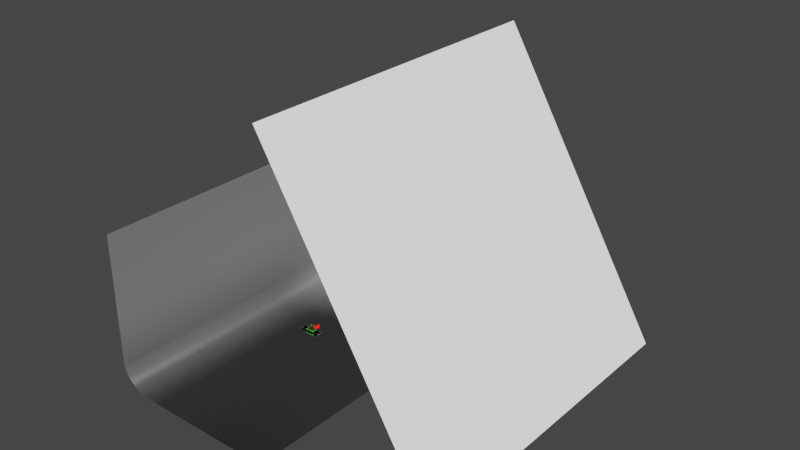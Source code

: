 # Source: PlsBlenderSan.blend  (saved by Blender 2.80.60; exported with 4.5.12 LTS)
import bpy
from mathutils import Matrix  # noqa: F401  (used for matrix-valued properties, if any)

bpy.ops.wm.read_factory_settings(use_empty=True)
scene = bpy.context.scene
scene.name = 'Scene'

# ---- collections
col_falling_platforms = bpy.data.collections.new('Falling_Platforms'); scene.collection.children.link(col_falling_platforms)
col_platforms = bpy.data.collections.new('Platforms'); scene.collection.children.link(col_platforms)
col_fallingblocks = bpy.data.collections.new('FallingBlocks'); scene.collection.children.link(col_fallingblocks)

# ---- materials (node trees are filled in below, after node groups)
mat_backdrop = bpy.data.materials.new('Backdrop')
mat_backdrop.use_transparent_shadow = False
mat_backdrop.roughness = 0.25
mat_light = bpy.data.materials.new('light')
mat_light.use_transparent_shadow = False
mat_light.roughness = 0.25
mat_fill = bpy.data.materials.new('Fill')
mat_fill.use_transparent_shadow = False
mat_fill.roughness = 0.25
mat_material_002 = bpy.data.materials.new('Material.002')
mat_material_002.use_transparent_shadow = False
mat_material_002.roughness = 0.25
mat_material_007 = bpy.data.materials.new('Material.007')
mat_material_007.use_transparent_shadow = False
mat_material_007.roughness = 0.25
mat_material_008 = bpy.data.materials.new('Material.008')
mat_material_008.use_transparent_shadow = False
mat_material_008.roughness = 0.25
mat_material_009 = bpy.data.materials.new('Material.009')
mat_material_009.use_transparent_shadow = False
mat_material_009.roughness = 0.25
mat_frame = bpy.data.materials.new('Frame')
mat_frame.alpha_threshold = 0.0
mat_frame.use_transparent_shadow = False
mat_frame.roughness = 0.5
mat_frame.line_color = (0.0, 0.0, 0.0, 1.0)

# ---- material node trees
mat_backdrop.use_nodes = True; mat_backdrop.node_tree.nodes.clear()
_N = mat_backdrop.node_tree.nodes; _L = mat_backdrop.node_tree.links
n0 = _N.new('ShaderNodeOutputMaterial'); n0.name = 'Material Output'; n0.location = (300, 300)
n1 = _N.new('ShaderNodeBsdfPrincipled'); n1.name = 'Principled BSDF'; n1.location = (10, 300)
n1.distribution = 'GGX'
n1.subsurface_method = 'BURLEY'
n1.inputs[0].default_value = (0.06045, 0.06045, 0.06045, 1.0)
n1.inputs[2].default_value = 0.3824
n1.inputs[3].default_value = 1.45
n1.inputs[13].default_value = 0.2451
_L.new(n1.outputs[0], n0.inputs[0])
n0.is_active_output = True
mat_light.use_nodes = True; mat_light.node_tree.nodes.clear()
_N = mat_light.node_tree.nodes; _L = mat_light.node_tree.links
n0 = _N.new('ShaderNodeOutputMaterial'); n0.name = 'Material Output'; n0.location = (300, 300)
n1 = _N.new('ShaderNodeEmission'); n1.name = 'Emission'; n1.location = (10, 300)
_L.new(n1.outputs[0], n0.inputs[0])
n0.is_active_output = True
mat_fill.use_nodes = True; mat_fill.node_tree.nodes.clear()
_N = mat_fill.node_tree.nodes; _L = mat_fill.node_tree.links
n0 = _N.new('ShaderNodeOutputMaterial'); n0.name = 'Material Output'; n0.location = (300, 300)
n1 = _N.new('ShaderNodeBsdfPrincipled'); n1.name = 'Principled BSDF'; n1.location = (10, 300)
n1.distribution = 'GGX'
n1.subsurface_method = 'BURLEY'
n1.inputs[0].default_value = (0.1191, 0.1099, 0.09102, 1.0)
n1.inputs[1].default_value = 1.0
n1.inputs[2].default_value = 0.1569
n1.inputs[3].default_value = 1.45
n1.inputs[13].default_value = 1.0
_L.new(n1.outputs[0], n0.inputs[0])
n0.is_active_output = True
mat_material_002.use_nodes = True; mat_material_002.node_tree.nodes.clear()
_N = mat_material_002.node_tree.nodes; _L = mat_material_002.node_tree.links
n0 = _N.new('ShaderNodeOutputMaterial'); n0.name = 'Material Output'; n0.location = (300, 300)
n1 = _N.new('ShaderNodeEmission'); n1.name = 'Emission'; n1.location = (-88, 291)
n1.inputs[0].default_value = (1.0, 0.01574, 0.01107, 1.0)
n1.inputs[1].default_value = 1.4
_L.new(n1.outputs[0], n0.inputs[0])
n0.is_active_output = True
mat_material_007.use_nodes = True; mat_material_007.node_tree.nodes.clear()
_N = mat_material_007.node_tree.nodes; _L = mat_material_007.node_tree.links
n0 = _N.new('ShaderNodeOutputMaterial'); n0.name = 'Material Output'; n0.location = (300, 300)
n1 = _N.new('ShaderNodeEmission'); n1.name = 'Emission'; n1.location = (10, 300)
n1.inputs[0].default_value = (0.08902, 1.0, 0.00504, 1.0)
_L.new(n1.outputs[0], n0.inputs[0])
n0.is_active_output = True
mat_material_008.use_nodes = True; mat_material_008.node_tree.nodes.clear()
_N = mat_material_008.node_tree.nodes; _L = mat_material_008.node_tree.links
n0 = _N.new('ShaderNodeOutputMaterial'); n0.name = 'Material Output'; n0.location = (300, 300)
n1 = _N.new('ShaderNodeBsdfPrincipled'); n1.name = 'Principled BSDF'; n1.location = (10, 300)
n1.distribution = 'GGX'
n1.subsurface_method = 'BURLEY'
n1.inputs[0].default_value = (0.0, 0.0, 0.0, 1.0)
n1.inputs[2].default_value = 0.1275
n1.inputs[3].default_value = 1.45
n1.inputs[13].default_value = 1.0
_L.new(n1.outputs[0], n0.inputs[0])
n0.is_active_output = True
mat_material_009.use_nodes = True; mat_material_009.node_tree.nodes.clear()
_N = mat_material_009.node_tree.nodes; _L = mat_material_009.node_tree.links
n0 = _N.new('ShaderNodeOutputMaterial'); n0.name = 'Material Output'; n0.location = (300, 300)
n1 = _N.new('ShaderNodeBsdfPrincipled'); n1.name = 'Principled BSDF'; n1.location = (10, 300)
n1.distribution = 'GGX'
n1.subsurface_method = 'BURLEY'
n1.inputs[0].default_value = (0.1144, 0.624, 0.005605, 1.0)
n1.inputs[3].default_value = 1.45
_L.new(n1.outputs[0], n0.inputs[0])
n0.is_active_output = True
mat_frame.use_nodes = True; mat_frame.node_tree.nodes.clear()
_N = mat_frame.node_tree.nodes; _L = mat_frame.node_tree.links
n0 = _N.new('ShaderNodeOutputMaterial'); n0.name = 'Material Output'; n0.location = (300, 300)
n1 = _N.new('ShaderNodeBsdfPrincipled'); n1.name = 'Principled BSDF'; n1.location = (10, 300)
n1.distribution = 'GGX'
n1.subsurface_method = 'BURLEY'
n1.inputs[3].default_value = 1.45
_L.new(n1.outputs[0], n0.inputs[0])
n0.is_active_output = True

# ---- world
world_world = bpy.data.worlds.new('World'); scene.world = world_world
world_world.use_nodes = True; world_world.node_tree.nodes.clear()
_N = world_world.node_tree.nodes; _L = world_world.node_tree.links
n0 = _N.new('ShaderNodeOutputWorld'); n0.name = 'World Output'; n0.location = (300, 300)
n1 = _N.new('ShaderNodeBackground'); n1.name = 'Background'; n1.location = (10, 300)
n1.inputs[0].default_value = (0.05088, 0.05088, 0.05088, 1.0)
_L.new(n1.outputs[0], n0.inputs[0])
n0.is_active_output = True
world_world.color = (0.05088, 0.05088, 0.05088)
world_world.use_sun_shadow = False
world_world.sun_shadow_jitter_overblur = 0.0

# ---- lights
light_sun = bpy.data.lights.new('Sun', 'SUN')
light_sun.transmission_factor = 0.0
light_sun.angle = 0.2487
light_sun.shadow_buffer_clip_start = 0.5
light_sun.shadow_soft_size = 0.125

# ---- meshes
me_plane = bpy.data.meshes.new('Plane')
me_plane.from_pydata([(1.0, -1.0, 0.0), (1.0, 1.0, 0.0), (-1.0, -1.0, 5.389), (-1.0, 1.0, 5.389), (-0.852, -1.0, 0.1597), (-0.852, 1.0, 0.1597), (-0.9311, -1.0, 0.3508), (-0.9311, 1.0, 0.3508), (-0.979, -1.0, 0.5913), (-1.0, -1.0, 0.8048), (-1.0, 1.0, 0.8048), (-0.979, 1.0, 0.5913), (-0.6196, -1.0, 0.0), (-0.7437, -1.0, 0.0514), (-0.7437, 1.0, 0.0514), (-0.6196, 1.0, 0.0)], [], [(12, 0, 1, 15), (7, 6, 4, 5), (11, 8, 6, 7), (10, 9, 8, 11), (9, 10, 3, 2), (12, 15, 14, 13), (5, 4, 13, 14)])
me_plane.polygons.foreach_set('use_smooth', [True] * 7)
_uv = me_plane.uv_layers.new(name='UVMap')
_uv.uv.foreach_set('vector', [0.1902, 0.0, 1.0, 0.0, 1.0, 1.0, 0.1902, 1.0, 0.03443, 1.0, 0.03443, 0.0, 0.07402, 0.0, 0.07402, 1.0, 0.01051, 1.0, 0.01051, 0.0, 0.03443, 0.0, 0.03443, 1.0, 0.0, 1.0, 0.0, 0.0, 0.01051, 0.0, 0.01051, 1.0, 0.0, 0.0, 0.0, 1.0, 0.0, 1.0, 0.0, 0.0, 0.1902, 0.0, 0.1902, 1.0, 0.1282, 1.0, 0.1282, 0.0, 0.07402, 1.0, 0.07402, 0.0, 0.1282, 0.0, 0.1282, 1.0])
me_plane.materials.append(mat_backdrop)
me_plane.use_remesh_preserve_volume = False
me_plane.use_remesh_preserve_attributes = False
me_plane.use_mirror_vertex_groups = False
me_plane.update()
me_plane_001 = bpy.data.meshes.new('Plane.001')
me_plane_001.from_pydata([(-1.0, -1.0, 0.0), (1.0, -1.0, 0.0), (-1.0, 1.0, 0.0), (1.0, 1.0, 0.0)], [], [(0, 1, 3, 2)])
_uv = me_plane_001.uv_layers.new(name='UVMap')
_uv.uv.foreach_set('vector', [0.0, 0.0, 1.0, 0.0, 1.0, 1.0, 0.0, 1.0])
me_plane_001.materials.append(mat_light)
me_plane_001.use_remesh_preserve_volume = False
me_plane_001.use_remesh_preserve_attributes = False
me_plane_001.use_mirror_vertex_groups = False
me_plane_001.update()
me_cube_006 = bpy.data.meshes.new('Cube.006')
me_cube_006.from_pydata([(-0.9203, 0.9203, 0.03282), (0.9203, 0.9203, 0.03282), (0.4157, -0.9203, 0.03282), (-0.4157, -0.9203, 0.03282), (-0.9782, 0.9782, -0.04102), (-1.0, 1.0, -0.0192), (-1.0, 1.0, 0.011), (-0.9782, 0.9782, 0.03282), (0.9782, 0.9782, -0.04102), (1.0, 1.0, -0.0192), (0.9782, 0.9782, 0.03282), (1.0, 1.0, 0.011), (-0.4419, -0.9782, -0.04102), (-0.4517, -1.0, -0.0192), (-0.4419, -0.9782, 0.03282), (-0.4517, -1.0, 0.011), (0.4419, -0.9782, -0.04102), (0.4517, -1.0, -0.0192), (0.4419, -0.9782, 0.03282), (0.4517, -1.0, 0.011), (-0.9782, 0.9782, -0.04102), (-1.0, 1.0, -0.0192), (-1.0, 1.0, 0.011), (-0.9782, 0.9782, 0.03282), (0.9782, 0.9782, -0.04102), (1.0, 1.0, -0.0192), (0.9782, 0.9782, 0.03282), (1.0, 1.0, 0.011), (-0.4419, -0.9782, -0.04102), (-0.4517, -1.0, -0.0192), (-0.4419, -0.9782, 0.03282), (-0.4517, -1.0, 0.011), (0.4419, -0.9782, -0.04102), (0.4517, -1.0, -0.0192), (0.4419, -0.9782, 0.03282), (0.4517, -1.0, 0.011)], [], [(13, 15, 6, 5), (18, 10, 1, 2), (14, 18, 2, 3), (10, 7, 0, 1), (5, 6, 11, 9), (7, 14, 3, 0), (9, 11, 19, 17), (17, 19, 15, 13), (8, 4, 5, 9), (7, 10, 11, 6), (16, 8, 9, 17), (10, 18, 19, 11), (12, 16, 17, 13), (18, 14, 15, 19), (4, 12, 13, 5), (14, 7, 6, 15), (29, 31, 22, 21), (21, 22, 27, 25), (25, 27, 35, 33), (33, 35, 31, 29), (24, 20, 21, 25), (23, 26, 27, 22), (32, 24, 25, 33), (26, 34, 35, 27), (28, 32, 33, 29), (34, 30, 31, 35), (20, 28, 29, 21), (30, 23, 22, 31), (0, 3, 2, 1)])
_uv = me_cube_006.uv_layers.new(name='UVMap')
_uv.uv.foreach_set('vector', [0.4489, 0.75, 0.5511, 0.75, 0.5511, 1.0, 0.4489, 1.0, 0.625, 0.5, 0.625, 0.25, 0.625, 0.25, 0.625, 0.5, 0.625, 0.75, 0.625, 0.5, 0.625, 0.5, 0.625, 0.75, 0.625, 0.25, 0.625, 0.0, 0.625, 0.0, 0.625, 0.25, 0.4489, 0.0, 0.5511, 0.0, 0.5511, 0.25, 0.4489, 0.25, 0.625, 1.0, 0.625, 0.75, 0.625, 0.75, 0.625, 1.0, 0.4489, 0.25, 0.5511, 0.25, 0.5511, 0.5, 0.4489, 0.5, 0.4489, 0.5, 0.5511, 0.5, 0.5511, 0.75, 0.4489, 0.75, 0.1277, 0.5027, 0.1277, 0.7473, 0.125, 0.75, 0.125, 0.5, 0.625, 0.0, 0.625, 0.25, 0.5511, 0.25, 0.5511, 0.0, 0.3723, 0.5027, 0.1277, 0.5027, 0.125, 0.5, 0.375, 0.5, 0.625, 0.25, 0.625, 0.5, 0.5511, 0.5, 0.5511, 0.25, 0.3723, 0.7473, 0.3723, 0.5027, 0.4489, 0.5, 0.4489, 0.75, 0.625, 0.5, 0.625, 0.75, 0.5511, 0.75, 0.5511, 0.5, 0.1277, 0.7473, 0.3723, 0.7473, 0.375, 0.75, 0.125, 0.75, 0.625, 0.75, 0.625, 1.0, 0.5511, 1.0, 0.5511, 0.75, 0.4489, 0.75, 0.5511, 0.75, 0.5511, 1.0, 0.4489, 1.0, 0.4489, 0.0, 0.5511, 0.0, 0.5511, 0.25, 0.4489, 0.25, 0.4489, 0.25, 0.5511, 0.25, 0.5511, 0.5, 0.4489, 0.5, 0.4489, 0.5, 0.5511, 0.5, 0.5511, 0.75, 0.4489, 0.75, 0.1277, 0.5027, 0.1277, 0.7473, 0.125, 0.75, 0.125, 0.5, 0.625, 0.0, 0.625, 0.25, 0.5511, 0.25, 0.5511, 0.0, 0.3723, 0.5027, 0.1277, 0.5027, 0.125, 0.5, 0.375, 0.5, 0.625, 0.25, 0.625, 0.5, 0.5511, 0.5, 0.5511, 0.25, 0.3723, 0.7473, 0.3723, 0.5027, 0.4489, 0.5, 0.4489, 0.75, 0.625, 0.5, 0.625, 0.75, 0.5511, 0.75, 0.5511, 0.5, 0.1277, 0.7473, 0.3723, 0.7473, 0.375, 0.75, 0.125, 0.75, 0.625, 0.75, 0.625, 1.0, 0.5511, 1.0, 0.5511, 0.75, 0.625, 1.0, 0.625, 0.75, 0.625, 0.5, 0.625, 0.25])
me_cube_006.materials.append(mat_fill)
me_cube_006.materials.append(mat_material_002)
me_cube_006.use_remesh_preserve_volume = False
me_cube_006.use_remesh_preserve_attributes = False
me_cube_006.use_mirror_vertex_groups = False
me_cube_006.update()
me_cube_007 = bpy.data.meshes.new('Cube.007')
me_cube_007.from_pydata([(-0.9203, 0.9203, -2.0), (0.9203, 0.9203, -2.0), (0.4157, -0.9203, -2.0), (-0.4157, -0.9203, -2.0), (-0.9203, 0.9203, -1.192e-07), (0.9203, 0.9203, -1.192e-07), (0.4157, -0.9203, -1.192e-07), (-0.4157, -0.9203, -1.192e-07)], [], [(0, 3, 7, 4), (2, 1, 5, 6), (3, 2, 6, 7), (1, 0, 4, 5)])
me_cube_007.polygons.foreach_set('material_index', [1, 1, 1, 1])
_uv = me_cube_007.uv_layers.new(name='UVMap')
_uv.uv.foreach_set('vector', [0.625, 1.0, 0.625, 0.75, 0.625, 0.75, 0.625, 1.0, 0.625, 0.5, 0.625, 0.25, 0.625, 0.25, 0.625, 0.5, 0.625, 0.75, 0.625, 0.5, 0.625, 0.5, 0.625, 0.75, 0.625, 0.25, 0.625, 0.0, 0.625, 0.0, 0.625, 0.25])
me_cube_007.materials.append(mat_fill)
me_cube_007.materials.append(mat_material_002)
me_cube_007.use_remesh_preserve_volume = False
me_cube_007.use_remesh_preserve_attributes = False
me_cube_007.use_mirror_vertex_groups = False
me_cube_007.update()
me_cube_013 = bpy.data.meshes.new('Cube.013')
me_cube_013.from_pydata([(-1.848, 0.4541, -1.0), (-2.003, 0.4541, -0.9227), (-1.848, 0.4928, -0.9227), (-2.003, 0.4541, 0.9227), (-1.848, 0.4541, 1.0), (-1.848, 0.4928, 0.9227), (1.844, 0.4541, -1.0), (1.844, 0.4928, -0.9227), (1.999, 0.4541, -0.9227), (1.844, 0.4541, 1.0), (1.999, 0.4541, 0.9227), (1.844, 0.4928, 0.9227), (-1.848, -0.4686, -1.0), (-2.003, -0.4686, -0.9227), (-1.848, -0.4686, 1.0), (-2.003, -0.4686, 0.9227), (1.844, -0.4686, -1.0), (1.999, -0.4686, -0.9227), (1.844, -0.4686, 1.0), (1.999, -0.4686, 0.9227), (1.748, -0.4149, 0.8013), (1.748, -0.4149, -0.8013), (-1.752, -0.4149, -0.8013), (-1.752, -0.4149, 0.8013), (-1.752, -0.4793, -0.8013), (-1.844, -0.4921, -0.8517), (-1.844, -0.4921, 0.8517), (-1.752, -0.4793, 0.8013), (1.748, -0.4793, -0.8013), (1.84, -0.4921, -0.8517), (1.84, -0.4921, 0.8517), (1.748, -0.4793, 0.8013), (0.0052, 0.4541, -1.0), (0.0052, 0.4928, -0.9227), (0.0052, 0.4541, 1.0), (0.0052, 0.4928, 0.9227), (0.0052, -0.4686, -1.0), (0.0052, -0.4686, 1.0), (0.0052, -0.4149, -0.8013), (0.0052, -0.4149, 0.8013), (0.0052, -0.4793, -0.8013), (0.0052, -0.4921, -0.8517), (0.0052, -0.4793, 0.8013), (0.0052, -0.4921, 0.8517)], [], [(13, 15, 3, 1), (18, 30, 19), (37, 34, 4, 14), (33, 35, 11, 7), (8, 10, 19, 17), (0, 1, 2), (3, 4, 5), (6, 7, 8), (9, 10, 11), (40, 28, 21, 38), (16, 17, 29), (30, 29, 17, 19), (32, 0, 2, 33), (1, 3, 5, 2), (34, 9, 11, 35), (10, 8, 7, 11), (16, 6, 8, 17), (9, 18, 19, 10), (28, 31, 20, 21), (12, 25, 13), (42, 27, 23, 39), (27, 24, 22, 23), (0, 12, 13, 1), (14, 4, 3, 15), (32, 36, 12, 0), (38, 39, 23, 22), (37, 14, 26, 43), (14, 15, 26), (15, 13, 25, 26), (31, 28, 29, 30), (40, 24, 25, 41), (42, 31, 30, 43), (24, 27, 26, 25), (36, 16, 29, 41), (12, 36, 41, 25), (27, 42, 43, 26), (28, 40, 41, 29), (18, 37, 43, 30), (21, 20, 39, 38), (6, 16, 36, 32), (31, 42, 39, 20), (4, 34, 35, 5), (6, 32, 33, 7), (24, 40, 38, 22), (2, 5, 35, 33), (18, 9, 34, 37)])
me_cube_013.polygons.foreach_set('material_index', [0, 1, 0, 0, 0, 1, 1, 1, 1, 0, 1, 1, 1, 1, 1, 1, 1, 1, 0, 1, 0, 0, 1, 1, 0, 2, 1, 1, 1, 0, 0, 0, 0, 1, 1, 0, 0, 1, 2, 0, 0, 1, 1, 0, 0, 0])
_uv = me_cube_013.uv_layers.new(name='UVMap')
_uv.uv.foreach_set('vector', [0.3847, 0.7597, 0.6153, 0.7597, 0.6153, 0.9903, 0.3847, 0.9903, 0.6347, 0.5097, 0.6288, 0.5063, 0.6347, 0.5, 0.6347, 0.6634, 0.8653, 0.6634, 0.8653, 0.7403, 0.6347, 0.7403, 0.3847, 0.1634, 0.6153, 0.1634, 0.6153, 0.2403, 0.3847, 0.2403, 0.3847, 0.2597, 0.6153, 0.2597, 0.6153, 0.4903, 0.3847, 0.4903, 0.1347, 0.7403, 0.1347, 0.75, 0.125, 0.7403, 0.6153, 0.9903, 0.625, 0.9903, 0.6153, 1.0, 0.1347, 0.5097, 0.125, 0.5097, 0.1347, 0.5, 0.8653, 0.5097, 0.8653, 0.5, 0.875, 0.5097, 0.3847, 0.5866, 0.3847, 0.5097, 0.3847, 0.5097, 0.3847, 0.5866, 0.3653, 0.5097, 0.3653, 0.5, 0.3712, 0.5063, 0.616, 0.5024, 0.384, 0.5024, 0.3847, 0.4903, 0.6153, 0.4903, 0.1347, 0.6634, 0.1347, 0.7403, 0.125, 0.7403, 0.125, 0.6634, 0.3847, 0.9903, 0.6153, 0.9903, 0.6153, 1.0, 0.3847, 1.0, 0.8653, 0.5866, 0.8653, 0.5097, 0.875, 0.5097, 0.875, 0.5866, 0.6153, 0.2597, 0.3847, 0.2597, 0.3847, 0.2403, 0.6153, 0.2403, 0.3653, 0.5097, 0.1347, 0.5097, 0.1347, 0.5, 0.3653, 0.5, 0.8653, 0.5097, 0.6347, 0.5097, 0.6347, 0.5, 0.8653, 0.5, 0.3847, 0.5097, 0.6153, 0.5097, 0.6153, 0.5097, 0.3847, 0.5097, 0.3653, 0.7403, 0.3712, 0.7437, 0.3653, 0.75, 0.6153, 0.6634, 0.6153, 0.7403, 0.6153, 0.7403, 0.6153, 0.6634, 0.6153, 0.7403, 0.3847, 0.7403, 0.3847, 0.7403, 0.6153, 0.7403, 0.1347, 0.7403, 0.3653, 0.7403, 0.3653, 0.75, 0.1347, 0.75, 0.6347, 0.7403, 0.8653, 0.7403, 0.8653, 0.75, 0.6347, 0.75, 0.1347, 0.6634, 0.3653, 0.6634, 0.3653, 0.7403, 0.1347, 0.7403, 0.3847, 0.6634, 0.6153, 0.6634, 0.6153, 0.7403, 0.3847, 0.7403, 0.6347, 0.6634, 0.6347, 0.7403, 0.6206, 0.7445, 0.6206, 0.6648, 0.6347, 0.7403, 0.6347, 0.75, 0.6288, 0.7437, 0.6153, 0.7597, 0.3847, 0.7597, 0.384, 0.7476, 0.616, 0.7476, 0.6153, 0.5097, 0.3847, 0.5097, 0.384, 0.5024, 0.616, 0.5024, 0.3847, 0.6634, 0.3847, 0.7403, 0.3794, 0.7445, 0.3794, 0.6648, 0.6153, 0.5866, 0.6153, 0.5097, 0.6206, 0.5055, 0.6206, 0.5852, 0.3847, 0.7403, 0.6153, 0.7403, 0.616, 0.7476, 0.384, 0.7476, 0.3653, 0.5866, 0.3653, 0.5097, 0.3794, 0.5055, 0.3794, 0.5852, 0.3653, 0.7403, 0.3653, 0.6634, 0.3794, 0.6648, 0.3794, 0.7445, 0.6153, 0.7403, 0.6153, 0.6634, 0.6206, 0.6648, 0.6206, 0.7445, 0.3847, 0.5097, 0.3847, 0.5866, 0.3794, 0.5852, 0.3794, 0.5055, 0.6347, 0.5097, 0.6347, 0.5866, 0.6206, 0.5852, 0.6206, 0.5055, 0.3847, 0.5097, 0.6153, 0.5097, 0.6153, 0.5866, 0.3847, 0.5866, 0.1347, 0.5097, 0.3653, 0.5097, 0.3653, 0.5866, 0.1347, 0.5866, 0.6153, 0.5097, 0.6153, 0.5866, 0.6153, 0.5866, 0.6153, 0.5097, 0.8653, 0.7403, 0.8653, 0.6634, 0.875, 0.6634, 0.875, 0.7403, 0.1347, 0.5097, 0.1347, 0.5866, 0.125, 0.5866, 0.125, 0.5097, 0.3847, 0.7403, 0.3847, 0.6634, 0.3847, 0.6634, 0.3847, 0.7403, 0.3847, 0.009666, 0.6153, 0.009666, 0.6153, 0.08656, 0.3847, 0.08656, 0.6347, 0.5097, 0.8653, 0.5097, 0.8653, 0.5866, 0.6347, 0.5866])
me_cube_013.materials.append(mat_fill)
me_cube_013.materials.append(mat_material_007)
me_cube_013.materials.append(mat_material_008)
me_cube_013.use_remesh_preserve_volume = False
me_cube_013.use_remesh_preserve_attributes = False
me_cube_013.use_mirror_vertex_groups = False
me_cube_013.update()
me_icosphere = bpy.data.meshes.new('Icosphere')
me_icosphere.from_pydata([(0.0, 0.0, -1.0), (0.7236, -0.5257, -0.4472), (-0.2764, -0.8506, -0.4472), (-0.8944, 0.0, -0.4472), (-0.2764, 0.8506, -0.4472), (0.7236, 0.5257, -0.4472), (0.2764, -0.8506, 0.4472), (-0.7236, -0.5257, 0.4472), (-0.7236, 0.5257, 0.4472), (0.2764, 0.8506, 0.4472), (0.8944, 0.0, 0.4472), (0.0, 0.0, 1.0), (-0.1625, -0.5, -0.8507), (0.4253, -0.309, -0.8507), (0.2629, -0.809, -0.5257), (0.8506, 0.0, -0.5257), (0.4253, 0.309, -0.8507), (-0.5257, 0.0, -0.8507), (-0.6882, -0.5, -0.5257), (-0.1625, 0.5, -0.8507), (-0.6882, 0.5, -0.5257), (0.2629, 0.809, -0.5257), (0.9511, -0.309, 0.0), (0.9511, 0.309, 0.0), (0.0, -1.0, 0.0), (0.5878, -0.809, 0.0), (-0.9511, -0.309, 0.0), (-0.5878, -0.809, 0.0), (-0.5878, 0.809, 0.0), (-0.9511, 0.309, 0.0), (0.5878, 0.809, 0.0), (0.0, 1.0, 0.0), (0.6882, -0.5, 0.5257), (-0.2629, -0.809, 0.5257), (-0.8506, 0.0, 0.5257), (-0.2629, 0.809, 0.5257), (0.6882, 0.5, 0.5257), (0.1625, -0.5, 0.8507), (0.5257, 0.0, 0.8507), (-0.4253, -0.309, 0.8507), (-0.4253, 0.309, 0.8507), (0.1625, 0.5, 0.8507)], [], [(0, 13, 12), (1, 13, 15), (0, 12, 17), (0, 17, 19), (0, 19, 16), (1, 15, 22), (2, 14, 24), (3, 18, 26), (4, 20, 28), (5, 21, 30), (1, 22, 25), (2, 24, 27), (3, 26, 29), (4, 28, 31), (5, 30, 23), (6, 32, 37), (7, 33, 39), (8, 34, 40), (9, 35, 41), (10, 36, 38), (38, 41, 11), (38, 36, 41), (36, 9, 41), (41, 40, 11), (41, 35, 40), (35, 8, 40), (40, 39, 11), (40, 34, 39), (34, 7, 39), (39, 37, 11), (39, 33, 37), (33, 6, 37), (37, 38, 11), (37, 32, 38), (32, 10, 38), (23, 36, 10), (23, 30, 36), (30, 9, 36), (31, 35, 9), (31, 28, 35), (28, 8, 35), (29, 34, 8), (29, 26, 34), (26, 7, 34), (27, 33, 7), (27, 24, 33), (24, 6, 33), (25, 32, 6), (25, 22, 32), (22, 10, 32), (30, 31, 9), (30, 21, 31), (21, 4, 31), (28, 29, 8), (28, 20, 29), (20, 3, 29), (26, 27, 7), (26, 18, 27), (18, 2, 27), (24, 25, 6), (24, 14, 25), (14, 1, 25), (22, 23, 10), (22, 15, 23), (15, 5, 23), (16, 21, 5), (16, 19, 21), (19, 4, 21), (19, 20, 4), (19, 17, 20), (17, 3, 20), (17, 18, 3), (17, 12, 18), (12, 2, 18), (15, 16, 5), (15, 13, 16), (13, 0, 16), (12, 14, 2), (12, 13, 14), (13, 1, 14)])
_uv = me_icosphere.uv_layers.new(name='UVMap')
_uv.uv.foreach_set('vector', [0.8182, 0.0, 0.7727, 0.07873, 0.8636, 0.07873, 0.7273, 0.1575, 0.6818, 0.07873, 0.6364, 0.1575, 0.09091, 0.0, 0.04545, 0.07873, 0.1364, 0.07873, 0.2727, 0.0, 0.2273, 0.07873, 0.3182, 0.07873, 0.4545, 0.0, 0.4091, 0.07873, 0.5, 0.07873, 0.7273, 0.1575, 0.6364, 0.1575, 0.6818, 0.2362, 0.9091, 0.1575, 0.8182, 0.1575, 0.8636, 0.2362, 0.1818, 0.1575, 0.09091, 0.1575, 0.1364, 0.2362, 0.3636, 0.1575, 0.2727, 0.1575, 0.3182, 0.2362, 0.5455, 0.1575, 0.4545, 0.1575, 0.5, 0.2362, 0.7273, 0.1575, 0.6818, 0.2362, 0.7727, 0.2362, 0.9091, 0.1575, 0.8636, 0.2362, 0.9545, 0.2362, 0.1818, 0.1575, 0.1364, 0.2362, 0.2273, 0.2362, 0.3636, 0.1575, 0.3182, 0.2362, 0.4091, 0.2362, 0.5455, 0.1575, 0.5, 0.2362, 0.5909, 0.2362, 0.8182, 0.3149, 0.7273, 0.3149, 0.7727, 0.3937, 1.0, 0.3149, 0.9091, 0.3149, 0.9545, 0.3937, 0.2727, 0.3149, 0.1818, 0.3149, 0.2273, 0.3937, 0.4545, 0.3149, 0.3636, 0.3149, 0.4091, 0.3937, 0.6364, 0.3149, 0.5455, 0.3149, 0.5909, 0.3937, 0.5909, 0.3937, 0.5, 0.3937, 0.5455, 0.4724, 0.5909, 0.3937, 0.5455, 0.3149, 0.5, 0.3937, 0.5455, 0.3149, 0.4545, 0.3149, 0.5, 0.3937, 0.4091, 0.3937, 0.3182, 0.3937, 0.3636, 0.4724, 0.4091, 0.3937, 0.3636, 0.3149, 0.3182, 0.3937, 0.3636, 0.3149, 0.2727, 0.3149, 0.3182, 0.3937, 0.2273, 0.3937, 0.1364, 0.3937, 0.1818, 0.4724, 0.2273, 0.3937, 0.1818, 0.3149, 0.1364, 0.3937, 0.1818, 0.3149, 0.09091, 0.3149, 0.1364, 0.3937, 0.9545, 0.3937, 0.8636, 0.3937, 0.9091, 0.4724, 0.9545, 0.3937, 0.9091, 0.3149, 0.8636, 0.3937, 0.9091, 0.3149, 0.8182, 0.3149, 0.8636, 0.3937, 0.7727, 0.3937, 0.6818, 0.3937, 0.7273, 0.4724, 0.7727, 0.3937, 0.7273, 0.3149, 0.6818, 0.3937, 0.7273, 0.3149, 0.6364, 0.3149, 0.6818, 0.3937, 0.5909, 0.2362, 0.5455, 0.3149, 0.6364, 0.3149, 0.5909, 0.2362, 0.5, 0.2362, 0.5455, 0.3149, 0.5, 0.2362, 0.4545, 0.3149, 0.5455, 0.3149, 0.4091, 0.2362, 0.3636, 0.3149, 0.4545, 0.3149, 0.4091, 0.2362, 0.3182, 0.2362, 0.3636, 0.3149, 0.3182, 0.2362, 0.2727, 0.3149, 0.3636, 0.3149, 0.2273, 0.2362, 0.1818, 0.3149, 0.2727, 0.3149, 0.2273, 0.2362, 0.1364, 0.2362, 0.1818, 0.3149, 0.1364, 0.2362, 0.09091, 0.3149, 0.1818, 0.3149, 0.9545, 0.2362, 0.9091, 0.3149, 1.0, 0.3149, 0.9545, 0.2362, 0.8636, 0.2362, 0.9091, 0.3149, 0.8636, 0.2362, 0.8182, 0.3149, 0.9091, 0.3149, 0.7727, 0.2362, 0.7273, 0.3149, 0.8182, 0.3149, 0.7727, 0.2362, 0.6818, 0.2362, 0.7273, 0.3149, 0.6818, 0.2362, 0.6364, 0.3149, 0.7273, 0.3149, 0.5, 0.2362, 0.4091, 0.2362, 0.4545, 0.3149, 0.5, 0.2362, 0.4545, 0.1575, 0.4091, 0.2362, 0.4545, 0.1575, 0.3636, 0.1575, 0.4091, 0.2362, 0.3182, 0.2362, 0.2273, 0.2362, 0.2727, 0.3149, 0.3182, 0.2362, 0.2727, 0.1575, 0.2273, 0.2362, 0.2727, 0.1575, 0.1818, 0.1575, 0.2273, 0.2362, 0.1364, 0.2362, 0.04545, 0.2362, 0.09091, 0.3149, 0.1364, 0.2362, 0.09091, 0.1575, 0.04545, 0.2362, 0.09091, 0.1575, 0.0, 0.1575, 0.04545, 0.2362, 0.8636, 0.2362, 0.7727, 0.2362, 0.8182, 0.3149, 0.8636, 0.2362, 0.8182, 0.1575, 0.7727, 0.2362, 0.8182, 0.1575, 0.7273, 0.1575, 0.7727, 0.2362, 0.6818, 0.2362, 0.5909, 0.2362, 0.6364, 0.3149, 0.6818, 0.2362, 0.6364, 0.1575, 0.5909, 0.2362, 0.6364, 0.1575, 0.5455, 0.1575, 0.5909, 0.2362, 0.5, 0.07873, 0.4545, 0.1575, 0.5455, 0.1575, 0.5, 0.07873, 0.4091, 0.07873, 0.4545, 0.1575, 0.4091, 0.07873, 0.3636, 0.1575, 0.4545, 0.1575, 0.3182, 0.07873, 0.2727, 0.1575, 0.3636, 0.1575, 0.3182, 0.07873, 0.2273, 0.07873, 0.2727, 0.1575, 0.2273, 0.07873, 0.1818, 0.1575, 0.2727, 0.1575, 0.1364, 0.07873, 0.09091, 0.1575, 0.1818, 0.1575, 0.1364, 0.07873, 0.04545, 0.07873, 0.09091, 0.1575, 0.04545, 0.07873, 0.0, 0.1575, 0.09091, 0.1575, 0.6364, 0.1575, 0.5909, 0.07873, 0.5455, 0.1575, 0.6364, 0.1575, 0.6818, 0.07873, 0.5909, 0.07873, 0.6818, 0.07873, 0.6364, 0.0, 0.5909, 0.07873, 0.8636, 0.07873, 0.8182, 0.1575, 0.9091, 0.1575, 0.8636, 0.07873, 0.7727, 0.07873, 0.8182, 0.1575, 0.7727, 0.07873, 0.7273, 0.1575, 0.8182, 0.1575])
me_icosphere.materials.append(mat_material_009)
me_icosphere.use_remesh_preserve_volume = False
me_icosphere.use_remesh_preserve_attributes = False
me_icosphere.use_mirror_vertex_groups = False
me_icosphere.update()
me_cube_004 = bpy.data.meshes.new('Cube.004')
me_cube_004.from_pydata([(1.486, -1.309, -0.5), (1.409, -1.42, -0.4224), (1.5, -1.309, -0.4224), (1.382, -1.309, 0.5), (1.5, -1.309, 0.4224), (1.409, -1.42, 0.4224), (4.942e-08, -1.309, -0.5), (5.62e-08, -1.42, -0.4224), (4.942e-08, -1.309, 0.5), (5.62e-08, -1.42, 0.4224), (-4.683e-08, -3.02e-09, -0.5), (-4.683e-08, -3.02e-09, 0.5), (1.486, 1.048e-07, -0.5), (1.5, 1.066e-07, -0.4224), (1.382, 9.187e-08, 0.5), (1.5, 1.066e-07, 0.4224)], [], [(7, 1, 5, 9), (10, 12, 0, 6), (8, 3, 14, 11), (2, 13, 15, 4)])
_uv = me_cube_004.uv_layers.new(name='UVMap')
_uv.uv.foreach_set('vector', [0.3847, 0.625, 0.3847, 0.7403, 0.6153, 0.7403, 0.6153, 0.625, 0.25, 0.625, 0.25, 0.7403, 0.3653, 0.7403, 0.3653, 0.625, 0.6347, 0.625, 0.6347, 0.7403, 0.75, 0.7403, 0.75, 0.625, 0.3847, 0.7597, 0.3847, 0.875, 0.6153, 0.875, 0.6153, 0.7597])
me_cube_004.materials.append(mat_fill)
me_cube_004.materials.append(mat_frame)
me_cube_004.use_remesh_preserve_volume = False
me_cube_004.use_remesh_preserve_attributes = False
me_cube_004.use_mirror_vertex_groups = False
me_cube_004.update()
me_cube_005 = bpy.data.meshes.new('Cube.005')
me_cube_005.from_pydata([(1.986, -1.309, -0.5), (1.909, -1.42, -0.4224), (2.0, -1.309, -0.4224), (1.882, -1.309, 0.5), (2.0, -1.309, 0.4224), (1.909, -1.42, 0.4224), (4.942e-08, -1.309, -0.5), (5.62e-08, -1.42, -0.4224), (4.942e-08, -1.309, 0.5), (5.62e-08, -1.42, 0.4224), (-4.683e-08, -3.02e-09, -0.5), (-4.683e-08, -3.02e-09, 0.5), (1.986, 5.221e-07, -0.5), (2.0, 5.238e-07, -0.4224), (1.882, 5.091e-07, 0.5), (2.0, 5.238e-07, 0.4224)], [], [(7, 1, 5, 9), (10, 12, 0, 6), (8, 3, 14, 11), (2, 13, 15, 4)])
_uv = me_cube_005.uv_layers.new(name='UVMap')
_uv.uv.foreach_set('vector', [0.3847, 0.625, 0.3847, 0.7403, 0.6153, 0.7403, 0.6153, 0.625, 0.25, 0.625, 0.25, 0.7403, 0.3653, 0.7403, 0.3653, 0.625, 0.6347, 0.625, 0.6347, 0.7403, 0.75, 0.7403, 0.75, 0.625, 0.3847, 0.7597, 0.3847, 0.875, 0.6153, 0.875, 0.6153, 0.7597])
me_cube_005.materials.append(mat_fill)
me_cube_005.materials.append(mat_frame)
me_cube_005.use_remesh_preserve_volume = False
me_cube_005.use_remesh_preserve_attributes = False
me_cube_005.use_mirror_vertex_groups = False
me_cube_005.update()
me_cube_009 = bpy.data.meshes.new('Cube.009')
me_cube_009.from_pydata([(2.486, -1.309, -0.5), (2.409, -1.42, -0.4224), (2.5, -1.309, -0.4224), (2.382, -1.309, 0.5), (2.5, -1.309, 0.4224), (2.409, -1.42, 0.4224), (4.942e-08, -1.309, -0.5), (5.62e-08, -1.42, -0.4224), (4.942e-08, -1.309, 0.5), (5.62e-08, -1.42, 0.4224), (-4.683e-08, -3.02e-09, -0.5), (-4.683e-08, -3.02e-09, 0.5), (2.486, 5.221e-07, -0.5), (2.5, 5.238e-07, -0.4224), (2.382, 5.091e-07, 0.5), (2.5, 5.238e-07, 0.4224)], [], [(7, 1, 5, 9), (10, 12, 0, 6), (8, 3, 14, 11), (2, 13, 15, 4)])
_uv = me_cube_009.uv_layers.new(name='UVMap')
_uv.uv.foreach_set('vector', [0.3847, 0.625, 0.3847, 0.7403, 0.6153, 0.7403, 0.6153, 0.625, 0.25, 0.625, 0.25, 0.7403, 0.3653, 0.7403, 0.3653, 0.625, 0.6347, 0.625, 0.6347, 0.7403, 0.75, 0.7403, 0.75, 0.625, 0.3847, 0.7597, 0.3847, 0.875, 0.6153, 0.875, 0.6153, 0.7597])
me_cube_009.materials.append(mat_fill)
me_cube_009.materials.append(mat_frame)
me_cube_009.use_remesh_preserve_volume = False
me_cube_009.use_remesh_preserve_attributes = False
me_cube_009.use_mirror_vertex_groups = False
me_cube_009.update()
me_cube_016 = bpy.data.meshes.new('Cube.016')
me_cube_016.from_pydata([(2.986, -1.309, -0.5), (2.909, -1.42, -0.4224), (3.0, -1.309, -0.4224), (2.882, -1.309, 0.5), (3.0, -1.309, 0.4224), (2.909, -1.42, 0.4224), (4.942e-08, -1.309, -0.5), (5.62e-08, -1.42, -0.4224), (4.942e-08, -1.309, 0.5), (5.62e-08, -1.42, 0.4224), (-4.683e-08, -3.02e-09, -0.5), (-4.683e-08, -3.02e-09, 0.5), (2.986, 5.221e-07, -0.5), (3.0, 5.238e-07, -0.4224), (2.882, 5.091e-07, 0.5), (3.0, 5.238e-07, 0.4224)], [], [(7, 1, 5, 9), (10, 12, 0, 6), (8, 3, 14, 11), (2, 13, 15, 4)])
_uv = me_cube_016.uv_layers.new(name='UVMap')
_uv.uv.foreach_set('vector', [0.3847, 0.625, 0.3847, 0.7403, 0.6153, 0.7403, 0.6153, 0.625, 0.25, 0.625, 0.25, 0.7403, 0.3653, 0.7403, 0.3653, 0.625, 0.6347, 0.625, 0.6347, 0.7403, 0.75, 0.7403, 0.75, 0.625, 0.3847, 0.7597, 0.3847, 0.875, 0.6153, 0.875, 0.6153, 0.7597])
me_cube_016.materials.append(mat_fill)
me_cube_016.materials.append(mat_frame)
me_cube_016.use_remesh_preserve_volume = False
me_cube_016.use_remesh_preserve_attributes = False
me_cube_016.use_mirror_vertex_groups = False
me_cube_016.update()
me_cube_017 = bpy.data.meshes.new('Cube.017')
me_cube_017.from_pydata([(3.486, -1.309, -0.5), (3.409, -1.42, -0.4224), (3.5, -1.309, -0.4224), (3.382, -1.309, 0.5), (3.5, -1.309, 0.4224), (3.409, -1.42, 0.4224), (4.942e-08, -1.309, -0.5), (5.62e-08, -1.42, -0.4224), (4.942e-08, -1.309, 0.5), (5.62e-08, -1.42, 0.4224), (-4.683e-08, -3.02e-09, -0.5), (-4.683e-08, -3.02e-09, 0.5), (3.486, 5.221e-07, -0.5), (3.5, 5.238e-07, -0.4224), (3.382, 5.091e-07, 0.5), (3.5, 5.238e-07, 0.4224)], [], [(7, 1, 5, 9), (10, 12, 0, 6), (8, 3, 14, 11), (2, 13, 15, 4)])
_uv = me_cube_017.uv_layers.new(name='UVMap')
_uv.uv.foreach_set('vector', [0.3847, 0.625, 0.3847, 0.7403, 0.6153, 0.7403, 0.6153, 0.625, 0.25, 0.625, 0.25, 0.7403, 0.3653, 0.7403, 0.3653, 0.625, 0.6347, 0.625, 0.6347, 0.7403, 0.75, 0.7403, 0.75, 0.625, 0.3847, 0.7597, 0.3847, 0.875, 0.6153, 0.875, 0.6153, 0.7597])
me_cube_017.materials.append(mat_fill)
me_cube_017.materials.append(mat_frame)
me_cube_017.use_remesh_preserve_volume = False
me_cube_017.use_remesh_preserve_attributes = False
me_cube_017.use_mirror_vertex_groups = False
me_cube_017.update()
me_cube_018 = bpy.data.meshes.new('Cube.018')
me_cube_018.from_pydata([(3.986, -1.309, -0.5), (3.909, -1.42, -0.4224), (4.0, -1.309, -0.4224), (3.882, -1.309, 0.5), (4.0, -1.309, 0.4224), (3.909, -1.42, 0.4224), (4.942e-08, -1.309, -0.5), (5.62e-08, -1.42, -0.4224), (4.942e-08, -1.309, 0.5), (5.62e-08, -1.42, 0.4224), (-4.683e-08, -3.02e-09, -0.5), (-4.683e-08, -3.02e-09, 0.5), (3.986, 5.221e-07, -0.5), (4.0, 5.238e-07, -0.4224), (3.882, 5.091e-07, 0.5), (4.0, 5.238e-07, 0.4224)], [], [(7, 1, 5, 9), (10, 12, 0, 6), (8, 3, 14, 11), (2, 13, 15, 4)])
_uv = me_cube_018.uv_layers.new(name='UVMap')
_uv.uv.foreach_set('vector', [0.3847, 0.625, 0.3847, 0.7403, 0.6153, 0.7403, 0.6153, 0.625, 0.25, 0.625, 0.25, 0.7403, 0.3653, 0.7403, 0.3653, 0.625, 0.6347, 0.625, 0.6347, 0.7403, 0.75, 0.7403, 0.75, 0.625, 0.3847, 0.7597, 0.3847, 0.875, 0.6153, 0.875, 0.6153, 0.7597])
me_cube_018.materials.append(mat_fill)
me_cube_018.materials.append(mat_frame)
me_cube_018.use_remesh_preserve_volume = False
me_cube_018.use_remesh_preserve_attributes = False
me_cube_018.use_mirror_vertex_groups = False
me_cube_018.update()
me_cube_019 = bpy.data.meshes.new('Cube.019')
me_cube_019.from_pydata([(4.486, -1.309, -0.5), (4.409, -1.42, -0.4224), (4.5, -1.309, -0.4224), (4.382, -1.309, 0.5), (4.5, -1.309, 0.4224), (4.409, -1.42, 0.4224), (4.942e-08, -1.309, -0.5), (5.62e-08, -1.42, -0.4224), (4.942e-08, -1.309, 0.5), (5.62e-08, -1.42, 0.4224), (-4.683e-08, -3.02e-09, -0.5), (-4.683e-08, -3.02e-09, 0.5), (4.486, 5.221e-07, -0.5), (4.5, 5.238e-07, -0.4224), (4.382, 5.091e-07, 0.5), (4.5, 5.238e-07, 0.4224)], [], [(7, 1, 5, 9), (10, 12, 0, 6), (8, 3, 14, 11), (2, 13, 15, 4)])
_uv = me_cube_019.uv_layers.new(name='UVMap')
_uv.uv.foreach_set('vector', [0.3847, 0.625, 0.3847, 0.7403, 0.6153, 0.7403, 0.6153, 0.625, 0.25, 0.625, 0.25, 0.7403, 0.3653, 0.7403, 0.3653, 0.625, 0.6347, 0.625, 0.6347, 0.7403, 0.75, 0.7403, 0.75, 0.625, 0.3847, 0.7597, 0.3847, 0.875, 0.6153, 0.875, 0.6153, 0.7597])
me_cube_019.materials.append(mat_fill)
me_cube_019.materials.append(mat_frame)
me_cube_019.use_remesh_preserve_volume = False
me_cube_019.use_remesh_preserve_attributes = False
me_cube_019.use_mirror_vertex_groups = False
me_cube_019.update()
me_cube_020 = bpy.data.meshes.new('Cube.020')
me_cube_020.from_pydata([(4.986, -1.309, -0.5), (4.909, -1.42, -0.4224), (5.0, -1.309, -0.4224), (4.882, -1.309, 0.5), (5.0, -1.309, 0.4224), (4.909, -1.42, 0.4224), (4.942e-08, -1.309, -0.5), (5.62e-08, -1.42, -0.4224), (4.942e-08, -1.309, 0.5), (5.62e-08, -1.42, 0.4224), (-4.683e-08, -3.02e-09, -0.5), (-4.683e-08, -3.02e-09, 0.5), (4.986, 5.221e-07, -0.5), (5.0, 5.238e-07, -0.4224), (4.882, 5.091e-07, 0.5), (5.0, 5.238e-07, 0.4224)], [], [(7, 1, 5, 9), (10, 12, 0, 6), (8, 3, 14, 11), (2, 13, 15, 4)])
_uv = me_cube_020.uv_layers.new(name='UVMap')
_uv.uv.foreach_set('vector', [0.3847, 0.625, 0.3847, 0.7403, 0.6153, 0.7403, 0.6153, 0.625, 0.25, 0.625, 0.25, 0.7403, 0.3653, 0.7403, 0.3653, 0.625, 0.6347, 0.625, 0.6347, 0.7403, 0.75, 0.7403, 0.75, 0.625, 0.3847, 0.7597, 0.3847, 0.875, 0.6153, 0.875, 0.6153, 0.7597])
me_cube_020.materials.append(mat_fill)
me_cube_020.materials.append(mat_frame)
me_cube_020.use_remesh_preserve_volume = False
me_cube_020.use_remesh_preserve_attributes = False
me_cube_020.use_mirror_vertex_groups = False
me_cube_020.update()
me_cube_022 = bpy.data.meshes.new('Cube.022')
me_cube_022.from_pydata([(0.9861, -1.309, -0.5), (0.9089, -1.42, -0.4224), (1.0, -1.309, -0.4224), (0.8816, -1.309, 0.5), (1.0, -1.309, 0.4224), (0.9089, -1.42, 0.4224), (4.942e-08, -1.309, -0.5), (5.62e-08, -1.42, -0.4224), (4.942e-08, -1.309, 0.5), (5.62e-08, -1.42, 0.4224), (-4.683e-08, -3.02e-09, -0.5), (-4.683e-08, -3.02e-09, 0.5), (0.9861, 1.048e-07, -0.5), (1.0, 1.066e-07, -0.4224), (0.8816, 9.187e-08, 0.5), (1.0, 1.066e-07, 0.4224)], [], [(7, 1, 5, 9), (10, 12, 0, 6), (8, 3, 14, 11), (2, 13, 15, 4)])
_uv = me_cube_022.uv_layers.new(name='UVMap')
_uv.uv.foreach_set('vector', [0.3847, 0.625, 0.3847, 0.7403, 0.6153, 0.7403, 0.6153, 0.625, 0.25, 0.625, 0.25, 0.7403, 0.3653, 0.7403, 0.3653, 0.625, 0.6347, 0.625, 0.6347, 0.7403, 0.75, 0.7403, 0.75, 0.625, 0.3847, 0.7597, 0.3847, 0.875, 0.6153, 0.875, 0.6153, 0.7597])
me_cube_022.materials.append(mat_fill)
me_cube_022.materials.append(mat_frame)
me_cube_022.use_remesh_preserve_volume = False
me_cube_022.use_remesh_preserve_attributes = False
me_cube_022.use_mirror_vertex_groups = False
me_cube_022.update()
me_cube_023 = bpy.data.meshes.new('Cube.023')
me_cube_023.from_pydata([(0.4861, -1.309, -0.5), (0.4089, -1.42, -0.4224), (0.5, -1.309, -0.4224), (0.3816, -1.309, 0.5), (0.5, -1.309, 0.4224), (0.4089, -1.42, 0.4224), (4.942e-08, -1.309, -0.5), (5.62e-08, -1.42, -0.4224), (4.942e-08, -1.309, 0.5), (5.62e-08, -1.42, 0.4224), (-4.683e-08, -3.02e-09, -0.5), (-4.683e-08, -3.02e-09, 0.5), (0.4861, 1.048e-07, -0.5), (0.5, 1.066e-07, -0.4224), (0.3816, 9.187e-08, 0.5), (0.5, 1.066e-07, 0.4224)], [], [(7, 1, 5, 9), (10, 12, 0, 6), (8, 3, 14, 11), (2, 13, 15, 4)])
_uv = me_cube_023.uv_layers.new(name='UVMap')
_uv.uv.foreach_set('vector', [0.3847, 0.625, 0.3847, 0.7403, 0.6153, 0.7403, 0.6153, 0.625, 0.25, 0.625, 0.25, 0.7403, 0.3653, 0.7403, 0.3653, 0.625, 0.6347, 0.625, 0.6347, 0.7403, 0.75, 0.7403, 0.75, 0.625, 0.3847, 0.7597, 0.3847, 0.875, 0.6153, 0.875, 0.6153, 0.7597])
me_cube_023.materials.append(mat_fill)
me_cube_023.materials.append(mat_frame)
me_cube_023.use_remesh_preserve_volume = False
me_cube_023.use_remesh_preserve_attributes = False
me_cube_023.use_mirror_vertex_groups = False
me_cube_023.update()
me_cube_000 = bpy.data.meshes.new('Cube.000')
me_cube_000.from_pydata([(0.4861, -1.309, -0.5), (0.4089, -1.42, -0.4224), (0.5, -1.309, -0.4224), (0.3816, -1.309, 0.5), (0.5, -1.309, 0.4224), (0.4089, -1.42, 0.4224), (4.942e-08, -1.309, -0.5), (5.62e-08, -1.42, -0.4224), (4.942e-08, -1.309, 0.5), (5.62e-08, -1.42, 0.4224), (0.4861, 1.048e-07, -0.5), (0.5, 1.066e-07, -0.4224), (0.3816, 9.187e-08, 0.5), (0.5, 1.066e-07, 0.4224)], [], [(0, 2, 1), (3, 5, 4), (8, 9, 5, 3), (4, 5, 1, 2), (10, 11, 2, 0), (0, 1, 7, 6), (3, 4, 13, 12)])
me_cube_000.polygons.foreach_set('material_index', [1, 1, 1, 1, 1, 1, 1])
_uv = me_cube_000.uv_layers.new(name='UVMap')
_uv.uv.foreach_set('vector', [0.3653, 0.7403, 0.3653, 0.75, 0.375, 0.7403, 0.6347, 0.7403, 0.625, 0.7403, 0.6347, 0.75, 0.6347, 0.625, 0.6153, 0.625, 0.6153, 0.7403, 0.6347, 0.7403, 0.6153, 0.7597, 0.6153, 0.7403, 0.3847, 0.7403, 0.3847, 0.7597, 0.25, 0.7403, 0.25, 0.75, 0.3653, 0.75, 0.3653, 0.7403, 0.3653, 0.7403, 0.3847, 0.7403, 0.3847, 0.625, 0.3653, 0.625, 0.6347, 0.7403, 0.6347, 0.75, 0.75, 0.75, 0.75, 0.7403])
me_cube_000.materials.append(mat_fill)
me_cube_000.materials.append(mat_frame)
me_cube_000.use_remesh_preserve_volume = False
me_cube_000.use_remesh_preserve_attributes = False
me_cube_000.use_mirror_vertex_groups = False
me_cube_000.update()
me_cube_001 = bpy.data.meshes.new('Cube.001')
me_cube_001.from_pydata([(1.486, -1.309, -0.5), (1.409, -1.42, -0.4224), (1.5, -1.309, -0.4224), (1.382, -1.309, 0.5), (1.5, -1.309, 0.4224), (1.409, -1.42, 0.4224), (4.942e-08, -1.309, -0.5), (5.62e-08, -1.42, -0.4224), (4.942e-08, -1.309, 0.5), (5.62e-08, -1.42, 0.4224), (1.486, 1.048e-07, -0.5), (1.5, 1.066e-07, -0.4224), (1.382, 9.187e-08, 0.5), (1.5, 1.066e-07, 0.4224)], [], [(0, 2, 1), (3, 5, 4), (8, 9, 5, 3), (4, 5, 1, 2), (10, 11, 2, 0), (0, 1, 7, 6), (3, 4, 13, 12)])
me_cube_001.polygons.foreach_set('material_index', [1, 1, 1, 1, 1, 1, 1])
_uv = me_cube_001.uv_layers.new(name='UVMap')
_uv.uv.foreach_set('vector', [0.3653, 0.7403, 0.3653, 0.75, 0.375, 0.7403, 0.6347, 0.7403, 0.625, 0.7403, 0.6347, 0.75, 0.6347, 0.625, 0.6153, 0.625, 0.6153, 0.7403, 0.6347, 0.7403, 0.6153, 0.7597, 0.6153, 0.7403, 0.3847, 0.7403, 0.3847, 0.7597, 0.25, 0.7403, 0.25, 0.75, 0.3653, 0.75, 0.3653, 0.7403, 0.3653, 0.7403, 0.3847, 0.7403, 0.3847, 0.625, 0.3653, 0.625, 0.6347, 0.7403, 0.6347, 0.75, 0.75, 0.75, 0.75, 0.7403])
me_cube_001.materials.append(mat_fill)
me_cube_001.materials.append(mat_frame)
me_cube_001.use_remesh_preserve_volume = False
me_cube_001.use_remesh_preserve_attributes = False
me_cube_001.use_mirror_vertex_groups = False
me_cube_001.update()
me_cube_002 = bpy.data.meshes.new('Cube.002')
me_cube_002.from_pydata([(1.986, -1.309, -0.5), (1.909, -1.42, -0.4224), (2.0, -1.309, -0.4224), (1.882, -1.309, 0.5), (2.0, -1.309, 0.4224), (1.909, -1.42, 0.4224), (4.942e-08, -1.309, -0.5), (5.62e-08, -1.42, -0.4224), (4.942e-08, -1.309, 0.5), (5.62e-08, -1.42, 0.4224), (1.986, 5.221e-07, -0.5), (2.0, 5.238e-07, -0.4224), (1.882, 5.091e-07, 0.5), (2.0, 5.238e-07, 0.4224)], [], [(0, 2, 1), (3, 5, 4), (8, 9, 5, 3), (4, 5, 1, 2), (10, 11, 2, 0), (0, 1, 7, 6), (3, 4, 13, 12)])
me_cube_002.polygons.foreach_set('material_index', [1, 1, 1, 1, 1, 1, 1])
_uv = me_cube_002.uv_layers.new(name='UVMap')
_uv.uv.foreach_set('vector', [0.3653, 0.7403, 0.3653, 0.75, 0.375, 0.7403, 0.6347, 0.7403, 0.625, 0.7403, 0.6347, 0.75, 0.6347, 0.625, 0.6153, 0.625, 0.6153, 0.7403, 0.6347, 0.7403, 0.6153, 0.7597, 0.6153, 0.7403, 0.3847, 0.7403, 0.3847, 0.7597, 0.25, 0.7403, 0.25, 0.75, 0.3653, 0.75, 0.3653, 0.7403, 0.3653, 0.7403, 0.3847, 0.7403, 0.3847, 0.625, 0.3653, 0.625, 0.6347, 0.7403, 0.6347, 0.75, 0.75, 0.75, 0.75, 0.7403])
me_cube_002.materials.append(mat_fill)
me_cube_002.materials.append(mat_frame)
me_cube_002.use_remesh_preserve_volume = False
me_cube_002.use_remesh_preserve_attributes = False
me_cube_002.use_mirror_vertex_groups = False
me_cube_002.update()
me_cube_003 = bpy.data.meshes.new('Cube.003')
me_cube_003.from_pydata([(2.486, -1.309, -0.5), (2.409, -1.42, -0.4224), (2.5, -1.309, -0.4224), (2.382, -1.309, 0.5), (2.5, -1.309, 0.4224), (2.409, -1.42, 0.4224), (4.942e-08, -1.309, -0.5), (5.62e-08, -1.42, -0.4224), (4.942e-08, -1.309, 0.5), (5.62e-08, -1.42, 0.4224), (2.486, 5.221e-07, -0.5), (2.5, 5.238e-07, -0.4224), (2.382, 5.091e-07, 0.5), (2.5, 5.238e-07, 0.4224)], [], [(0, 2, 1), (3, 5, 4), (8, 9, 5, 3), (4, 5, 1, 2), (10, 11, 2, 0), (0, 1, 7, 6), (3, 4, 13, 12)])
me_cube_003.polygons.foreach_set('material_index', [1, 1, 1, 1, 1, 1, 1])
_uv = me_cube_003.uv_layers.new(name='UVMap')
_uv.uv.foreach_set('vector', [0.3653, 0.7403, 0.3653, 0.75, 0.375, 0.7403, 0.6347, 0.7403, 0.625, 0.7403, 0.6347, 0.75, 0.6347, 0.625, 0.6153, 0.625, 0.6153, 0.7403, 0.6347, 0.7403, 0.6153, 0.7597, 0.6153, 0.7403, 0.3847, 0.7403, 0.3847, 0.7597, 0.25, 0.7403, 0.25, 0.75, 0.3653, 0.75, 0.3653, 0.7403, 0.3653, 0.7403, 0.3847, 0.7403, 0.3847, 0.625, 0.3653, 0.625, 0.6347, 0.7403, 0.6347, 0.75, 0.75, 0.75, 0.75, 0.7403])
me_cube_003.materials.append(mat_fill)
me_cube_003.materials.append(mat_frame)
me_cube_003.use_remesh_preserve_volume = False
me_cube_003.use_remesh_preserve_attributes = False
me_cube_003.use_mirror_vertex_groups = False
me_cube_003.update()
me_cube_008 = bpy.data.meshes.new('Cube.008')
me_cube_008.from_pydata([(2.986, -1.309, -0.5), (2.909, -1.42, -0.4224), (3.0, -1.309, -0.4224), (2.882, -1.309, 0.5), (3.0, -1.309, 0.4224), (2.909, -1.42, 0.4224), (4.942e-08, -1.309, -0.5), (5.62e-08, -1.42, -0.4224), (4.942e-08, -1.309, 0.5), (5.62e-08, -1.42, 0.4224), (2.986, 5.221e-07, -0.5), (3.0, 5.238e-07, -0.4224), (2.882, 5.091e-07, 0.5), (3.0, 5.238e-07, 0.4224)], [], [(0, 2, 1), (3, 5, 4), (8, 9, 5, 3), (4, 5, 1, 2), (10, 11, 2, 0), (0, 1, 7, 6), (3, 4, 13, 12)])
me_cube_008.polygons.foreach_set('material_index', [1, 1, 1, 1, 1, 1, 1])
_uv = me_cube_008.uv_layers.new(name='UVMap')
_uv.uv.foreach_set('vector', [0.3653, 0.7403, 0.3653, 0.75, 0.375, 0.7403, 0.6347, 0.7403, 0.625, 0.7403, 0.6347, 0.75, 0.6347, 0.625, 0.6153, 0.625, 0.6153, 0.7403, 0.6347, 0.7403, 0.6153, 0.7597, 0.6153, 0.7403, 0.3847, 0.7403, 0.3847, 0.7597, 0.25, 0.7403, 0.25, 0.75, 0.3653, 0.75, 0.3653, 0.7403, 0.3653, 0.7403, 0.3847, 0.7403, 0.3847, 0.625, 0.3653, 0.625, 0.6347, 0.7403, 0.6347, 0.75, 0.75, 0.75, 0.75, 0.7403])
me_cube_008.materials.append(mat_fill)
me_cube_008.materials.append(mat_frame)
me_cube_008.use_remesh_preserve_volume = False
me_cube_008.use_remesh_preserve_attributes = False
me_cube_008.use_mirror_vertex_groups = False
me_cube_008.update()
me_cube_010 = bpy.data.meshes.new('Cube.010')
me_cube_010.from_pydata([(3.486, -1.309, -0.5), (3.409, -1.42, -0.4224), (3.5, -1.309, -0.4224), (3.382, -1.309, 0.5), (3.5, -1.309, 0.4224), (3.409, -1.42, 0.4224), (4.942e-08, -1.309, -0.5), (5.62e-08, -1.42, -0.4224), (4.942e-08, -1.309, 0.5), (5.62e-08, -1.42, 0.4224), (3.486, 5.221e-07, -0.5), (3.5, 5.238e-07, -0.4224), (3.382, 5.091e-07, 0.5), (3.5, 5.238e-07, 0.4224)], [], [(0, 2, 1), (3, 5, 4), (8, 9, 5, 3), (4, 5, 1, 2), (10, 11, 2, 0), (0, 1, 7, 6), (3, 4, 13, 12)])
me_cube_010.polygons.foreach_set('material_index', [1, 1, 1, 1, 1, 1, 1])
_uv = me_cube_010.uv_layers.new(name='UVMap')
_uv.uv.foreach_set('vector', [0.3653, 0.7403, 0.3653, 0.75, 0.375, 0.7403, 0.6347, 0.7403, 0.625, 0.7403, 0.6347, 0.75, 0.6347, 0.625, 0.6153, 0.625, 0.6153, 0.7403, 0.6347, 0.7403, 0.6153, 0.7597, 0.6153, 0.7403, 0.3847, 0.7403, 0.3847, 0.7597, 0.25, 0.7403, 0.25, 0.75, 0.3653, 0.75, 0.3653, 0.7403, 0.3653, 0.7403, 0.3847, 0.7403, 0.3847, 0.625, 0.3653, 0.625, 0.6347, 0.7403, 0.6347, 0.75, 0.75, 0.75, 0.75, 0.7403])
me_cube_010.materials.append(mat_fill)
me_cube_010.materials.append(mat_frame)
me_cube_010.use_remesh_preserve_volume = False
me_cube_010.use_remesh_preserve_attributes = False
me_cube_010.use_mirror_vertex_groups = False
me_cube_010.update()
me_cube_011 = bpy.data.meshes.new('Cube.011')
me_cube_011.from_pydata([(3.986, -1.309, -0.5), (3.909, -1.42, -0.4224), (4.0, -1.309, -0.4224), (3.882, -1.309, 0.5), (4.0, -1.309, 0.4224), (3.909, -1.42, 0.4224), (4.942e-08, -1.309, -0.5), (5.62e-08, -1.42, -0.4224), (4.942e-08, -1.309, 0.5), (5.62e-08, -1.42, 0.4224), (3.986, 5.221e-07, -0.5), (4.0, 5.238e-07, -0.4224), (3.882, 5.091e-07, 0.5), (4.0, 5.238e-07, 0.4224)], [], [(0, 2, 1), (3, 5, 4), (8, 9, 5, 3), (4, 5, 1, 2), (10, 11, 2, 0), (0, 1, 7, 6), (3, 4, 13, 12)])
me_cube_011.polygons.foreach_set('material_index', [1, 1, 1, 1, 1, 1, 1])
_uv = me_cube_011.uv_layers.new(name='UVMap')
_uv.uv.foreach_set('vector', [0.3653, 0.7403, 0.3653, 0.75, 0.375, 0.7403, 0.6347, 0.7403, 0.625, 0.7403, 0.6347, 0.75, 0.6347, 0.625, 0.6153, 0.625, 0.6153, 0.7403, 0.6347, 0.7403, 0.6153, 0.7597, 0.6153, 0.7403, 0.3847, 0.7403, 0.3847, 0.7597, 0.25, 0.7403, 0.25, 0.75, 0.3653, 0.75, 0.3653, 0.7403, 0.3653, 0.7403, 0.3847, 0.7403, 0.3847, 0.625, 0.3653, 0.625, 0.6347, 0.7403, 0.6347, 0.75, 0.75, 0.75, 0.75, 0.7403])
me_cube_011.materials.append(mat_fill)
me_cube_011.materials.append(mat_frame)
me_cube_011.use_remesh_preserve_volume = False
me_cube_011.use_remesh_preserve_attributes = False
me_cube_011.use_mirror_vertex_groups = False
me_cube_011.update()
me_cube_012 = bpy.data.meshes.new('Cube.012')
me_cube_012.from_pydata([(4.486, -1.309, -0.5), (4.409, -1.42, -0.4224), (4.5, -1.309, -0.4224), (4.382, -1.309, 0.5), (4.5, -1.309, 0.4224), (4.409, -1.42, 0.4224), (4.942e-08, -1.309, -0.5), (5.62e-08, -1.42, -0.4224), (4.942e-08, -1.309, 0.5), (5.62e-08, -1.42, 0.4224), (4.486, 5.221e-07, -0.5), (4.5, 5.238e-07, -0.4224), (4.382, 5.091e-07, 0.5), (4.5, 5.238e-07, 0.4224)], [], [(0, 2, 1), (3, 5, 4), (8, 9, 5, 3), (4, 5, 1, 2), (10, 11, 2, 0), (0, 1, 7, 6), (3, 4, 13, 12)])
me_cube_012.polygons.foreach_set('material_index', [1, 1, 1, 1, 1, 1, 1])
_uv = me_cube_012.uv_layers.new(name='UVMap')
_uv.uv.foreach_set('vector', [0.3653, 0.7403, 0.3653, 0.75, 0.375, 0.7403, 0.6347, 0.7403, 0.625, 0.7403, 0.6347, 0.75, 0.6347, 0.625, 0.6153, 0.625, 0.6153, 0.7403, 0.6347, 0.7403, 0.6153, 0.7597, 0.6153, 0.7403, 0.3847, 0.7403, 0.3847, 0.7597, 0.25, 0.7403, 0.25, 0.75, 0.3653, 0.75, 0.3653, 0.7403, 0.3653, 0.7403, 0.3847, 0.7403, 0.3847, 0.625, 0.3653, 0.625, 0.6347, 0.7403, 0.6347, 0.75, 0.75, 0.75, 0.75, 0.7403])
me_cube_012.materials.append(mat_fill)
me_cube_012.materials.append(mat_frame)
me_cube_012.use_remesh_preserve_volume = False
me_cube_012.use_remesh_preserve_attributes = False
me_cube_012.use_mirror_vertex_groups = False
me_cube_012.update()
me_cube_014 = bpy.data.meshes.new('Cube.014')
me_cube_014.from_pydata([(4.986, -1.309, -0.5), (4.909, -1.42, -0.4224), (5.0, -1.309, -0.4224), (4.882, -1.309, 0.5), (5.0, -1.309, 0.4224), (4.909, -1.42, 0.4224), (4.942e-08, -1.309, -0.5), (5.62e-08, -1.42, -0.4224), (4.942e-08, -1.309, 0.5), (5.62e-08, -1.42, 0.4224), (4.986, 5.221e-07, -0.5), (5.0, 5.238e-07, -0.4224), (4.882, 5.091e-07, 0.5), (5.0, 5.238e-07, 0.4224)], [], [(0, 2, 1), (3, 5, 4), (8, 9, 5, 3), (4, 5, 1, 2), (10, 11, 2, 0), (0, 1, 7, 6), (3, 4, 13, 12)])
me_cube_014.polygons.foreach_set('material_index', [1, 1, 1, 1, 1, 1, 1])
_uv = me_cube_014.uv_layers.new(name='UVMap')
_uv.uv.foreach_set('vector', [0.3653, 0.7403, 0.3653, 0.75, 0.375, 0.7403, 0.6347, 0.7403, 0.625, 0.7403, 0.6347, 0.75, 0.6347, 0.625, 0.6153, 0.625, 0.6153, 0.7403, 0.6347, 0.7403, 0.6153, 0.7597, 0.6153, 0.7403, 0.3847, 0.7403, 0.3847, 0.7597, 0.25, 0.7403, 0.25, 0.75, 0.3653, 0.75, 0.3653, 0.7403, 0.3653, 0.7403, 0.3847, 0.7403, 0.3847, 0.625, 0.3653, 0.625, 0.6347, 0.7403, 0.6347, 0.75, 0.75, 0.75, 0.75, 0.7403])
me_cube_014.materials.append(mat_fill)
me_cube_014.materials.append(mat_frame)
me_cube_014.use_remesh_preserve_volume = False
me_cube_014.use_remesh_preserve_attributes = False
me_cube_014.use_mirror_vertex_groups = False
me_cube_014.update()
me_cube_015 = bpy.data.meshes.new('Cube.015')
me_cube_015.from_pydata([(0.9861, -1.309, -0.5), (0.9089, -1.42, -0.4224), (1.0, -1.309, -0.4224), (0.8816, -1.309, 0.5), (1.0, -1.309, 0.4224), (0.9089, -1.42, 0.4224), (4.942e-08, -1.309, -0.5), (5.62e-08, -1.42, -0.4224), (4.942e-08, -1.309, 0.5), (5.62e-08, -1.42, 0.4224), (0.9861, 1.048e-07, -0.5), (1.0, 1.066e-07, -0.4224), (0.8816, 9.187e-08, 0.5), (1.0, 1.066e-07, 0.4224)], [], [(0, 2, 1), (3, 5, 4), (8, 9, 5, 3), (4, 5, 1, 2), (10, 11, 2, 0), (0, 1, 7, 6), (3, 4, 13, 12)])
me_cube_015.polygons.foreach_set('material_index', [1, 1, 1, 1, 1, 1, 1])
_uv = me_cube_015.uv_layers.new(name='UVMap')
_uv.uv.foreach_set('vector', [0.3653, 0.7403, 0.3653, 0.75, 0.375, 0.7403, 0.6347, 0.7403, 0.625, 0.7403, 0.6347, 0.75, 0.6347, 0.625, 0.6153, 0.625, 0.6153, 0.7403, 0.6347, 0.7403, 0.6153, 0.7597, 0.6153, 0.7403, 0.3847, 0.7403, 0.3847, 0.7597, 0.25, 0.7403, 0.25, 0.75, 0.3653, 0.75, 0.3653, 0.7403, 0.3653, 0.7403, 0.3847, 0.7403, 0.3847, 0.625, 0.3653, 0.625, 0.6347, 0.7403, 0.6347, 0.75, 0.75, 0.75, 0.75, 0.7403])
me_cube_015.materials.append(mat_fill)
me_cube_015.materials.append(mat_frame)
me_cube_015.use_remesh_preserve_volume = False
me_cube_015.use_remesh_preserve_attributes = False
me_cube_015.use_mirror_vertex_groups = False
me_cube_015.update()

# ---- objects
ob_sun = bpy.data.objects.new('Sun', light_sun)
ob_backdrop = bpy.data.objects.new('Backdrop', me_plane)
ob_light = bpy.data.objects.new('Light', me_plane_001)
ob_lava_holder = bpy.data.objects.new('Lava_Holder', me_cube_006)
ob_lava = bpy.data.objects.new('Lava', me_cube_007)
ob_checkpoint_platform = bpy.data.objects.new('Checkpoint_Platform', me_cube_013)
ob_checkpoint_ball = bpy.data.objects.new('Checkpoint_Ball', me_icosphere)
ob_empty = bpy.data.objects.new('Empty', None)
ob_falling_full_03 = bpy.data.objects.new('Falling_Full_03', me_cube_004)
ob_falling_full_04 = bpy.data.objects.new('Falling_Full_04', me_cube_005)
ob_falling_full_05 = bpy.data.objects.new('Falling_Full_05', me_cube_009)
ob_falling_full_06 = bpy.data.objects.new('Falling_Full_06', me_cube_016)
ob_falling_full_07 = bpy.data.objects.new('Falling_Full_07', me_cube_017)
ob_falling_full_08 = bpy.data.objects.new('Falling_Full_08', me_cube_018)
ob_falling_full_09 = bpy.data.objects.new('Falling_Full_09', me_cube_019)
ob_falling_full_10 = bpy.data.objects.new('Falling_Full_10', me_cube_020)
ob_falling_full_02 = bpy.data.objects.new('Falling_Full_02', me_cube_022)
ob_falling_full_01 = bpy.data.objects.new('Falling_Full_01', me_cube_023)
ob_falling_full_01_frame = bpy.data.objects.new('Falling_Full_01_Frame', me_cube_000)
ob_falling_full_03_frame = bpy.data.objects.new('Falling_Full_03_Frame', me_cube_001)
ob_falling_full_04_frame = bpy.data.objects.new('Falling_Full_04_Frame', me_cube_002)
ob_falling_full_05_frame = bpy.data.objects.new('Falling_Full_05_Frame', me_cube_003)
ob_falling_full_06_frame = bpy.data.objects.new('Falling_Full_06_Frame', me_cube_008)
ob_falling_full_07_frame = bpy.data.objects.new('Falling_Full_07_Frame', me_cube_010)
ob_falling_full_08_frame = bpy.data.objects.new('Falling_Full_08_Frame', me_cube_011)
ob_falling_full_09_frame = bpy.data.objects.new('Falling_Full_09_Frame', me_cube_012)
ob_falling_full_10_frame = bpy.data.objects.new('Falling_Full_10_Frame', me_cube_014)
ob_falling_full_02_frame = bpy.data.objects.new('Falling_Full_02_Frame', me_cube_015)

# ---- transforms, parenting, visibility, modifiers, constraints
ob_sun.location = (4.205, 14.86, 5.865)
ob_sun.rotation_euler = (-0.2547, 0.5622, -0.07391)
ob_sun.lineart.crease_threshold = 0.0
ob_backdrop.location = (0.0, 11.42, -9.35)
ob_backdrop.scale = (39.65, 80.85, 13.22)
ob_backdrop.lineart.crease_threshold = 0.0
ob_light.location = (86.15, 0.0, 70.32)
ob_light.rotation_euler = (0.0, 1.036, 0.0)
ob_light.scale = (71.36, 71.36, 71.36)
ob_light.lineart.crease_threshold = 0.0
ob_lava_holder.location = (3.054, 0.0, 4.825)
ob_lava_holder.scale = (1.0, 1.0, 5.0)
ob_lava_holder.lineart.crease_threshold = 0.0
ob_lava.parent = ob_lava_holder
ob_lava.matrix_parent_inverse = Matrix(((1.0, -0.0, 0.0, -1.656e-09), (-0.0, 1.0, -0.0, -18.71), (0.0, -0.0, 0.2, -0.9649), (-0.0, 0.0, -0.0, 1.0)))
ob_lava.location = (-1.11e-16, 18.71, 4.825)
ob_lava.lineart.crease_threshold = 0.0
ob_checkpoint_platform.parent = ob_empty
ob_checkpoint_platform.location = (0.0, 0.0, 0.0)
ob_checkpoint_platform.scale = (1.0, 2.0, 1.0)
ob_checkpoint_platform.lineart.crease_threshold = 0.0
ob_checkpoint_ball.parent = ob_empty
ob_checkpoint_ball.location = (0.0, 0.0, 2.635)
ob_checkpoint_ball.scale = (0.7219, 0.7219, 0.7219)
ob_checkpoint_ball.lineart.crease_threshold = 0.0
ob_empty.location = (0.0, 0.0, 0.0)
ob_empty.empty_display_type = 'CIRCLE'
ob_empty.lineart.crease_threshold = 0.0
ob_falling_full_03.location = (0.0, 0.0, 0.0)
ob_falling_full_03.scale = (1.0, 0.7044, 1.0)
ob_falling_full_03.lineart.crease_threshold = 0.0
_m = ob_falling_full_03.modifiers.new('Mirror', 'MIRROR')
_m.use_axis = (True, True, False)
ob_falling_full_04.location = (0.0, 0.0, 0.0)
ob_falling_full_04.scale = (1.0, 0.7044, 1.0)
ob_falling_full_04.lineart.crease_threshold = 0.0
_m = ob_falling_full_04.modifiers.new('Mirror', 'MIRROR')
_m.use_axis = (True, True, False)
ob_falling_full_05.location = (0.0, 0.0, 0.0)
ob_falling_full_05.scale = (1.0, 0.7044, 1.0)
ob_falling_full_05.lineart.crease_threshold = 0.0
_m = ob_falling_full_05.modifiers.new('Mirror', 'MIRROR')
_m.use_axis = (True, True, False)
ob_falling_full_06.location = (0.0, 0.0, 0.0)
ob_falling_full_06.scale = (1.0, 0.7044, 1.0)
ob_falling_full_06.lineart.crease_threshold = 0.0
_m = ob_falling_full_06.modifiers.new('Mirror', 'MIRROR')
_m.use_axis = (True, True, False)
ob_falling_full_07.location = (0.0, 0.0, 0.0)
ob_falling_full_07.scale = (1.0, 0.7044, 1.0)
ob_falling_full_07.lineart.crease_threshold = 0.0
_m = ob_falling_full_07.modifiers.new('Mirror', 'MIRROR')
_m.use_axis = (True, True, False)
ob_falling_full_08.location = (0.0, 0.0, 0.0)
ob_falling_full_08.scale = (1.0, 0.7044, 1.0)
ob_falling_full_08.lineart.crease_threshold = 0.0
_m = ob_falling_full_08.modifiers.new('Mirror', 'MIRROR')
_m.use_axis = (True, True, False)
ob_falling_full_09.location = (0.0, 0.0, 0.0)
ob_falling_full_09.scale = (1.0, 0.7044, 1.0)
ob_falling_full_09.lineart.crease_threshold = 0.0
_m = ob_falling_full_09.modifiers.new('Mirror', 'MIRROR')
_m.use_axis = (True, True, False)
ob_falling_full_10.location = (0.0, 0.0, 0.0)
ob_falling_full_10.scale = (1.0, 0.7044, 1.0)
ob_falling_full_10.lineart.crease_threshold = 0.0
_m = ob_falling_full_10.modifiers.new('Mirror', 'MIRROR')
_m.use_axis = (True, True, False)
ob_falling_full_02.location = (0.0, 0.0, 0.0)
ob_falling_full_02.scale = (1.0, 0.7044, 1.0)
ob_falling_full_02.lineart.crease_threshold = 0.0
_m = ob_falling_full_02.modifiers.new('Mirror', 'MIRROR')
_m.use_axis = (True, True, False)
ob_falling_full_01.location = (-0.1, 0.0, 0.0)
ob_falling_full_01.scale = (1.0, 0.7044, 1.0)
ob_falling_full_01.lineart.crease_threshold = 0.0
_m = ob_falling_full_01.modifiers.new('Mirror', 'MIRROR')
_m.use_axis = (True, True, False)
ob_falling_full_01_frame.parent = ob_falling_full_01
ob_falling_full_01_frame.matrix_parent_inverse = Matrix(((1.0, -0.0, 0.0, 0.1), (-0.0, 1.42, -0.0, 0.0), (0.0, 0.0, 1.0, -0.0), (-0.0, 0.0, -0.0, 1.0)))
ob_falling_full_01_frame.location = (-0.1, 0.0, 0.0)
ob_falling_full_01_frame.scale = (1.0, 0.7044, 1.0)
ob_falling_full_01_frame.lineart.crease_threshold = 0.0
_m = ob_falling_full_01_frame.modifiers.new('Mirror', 'MIRROR')
_m.use_axis = (True, True, False)
ob_falling_full_03_frame.parent = ob_falling_full_03
ob_falling_full_03_frame.matrix_parent_inverse = Matrix(((1.0, -0.0, 0.0, -0.0), (-0.0, 1.42, -0.0, 0.0), (0.0, -0.0, 1.0, -0.0), (-0.0, 0.0, -0.0, 1.0)))
ob_falling_full_03_frame.location = (0.0, 0.0, 0.0)
ob_falling_full_03_frame.scale = (1.0, 0.7044, 1.0)
ob_falling_full_03_frame.lineart.crease_threshold = 0.0
_m = ob_falling_full_03_frame.modifiers.new('Mirror', 'MIRROR')
_m.use_axis = (True, True, False)
ob_falling_full_04_frame.parent = ob_falling_full_04
ob_falling_full_04_frame.matrix_parent_inverse = Matrix(((1.0, -0.0, 0.0, -0.0), (-0.0, 1.42, -0.0, 0.0), (0.0, -0.0, 1.0, -0.0), (-0.0, 0.0, -0.0, 1.0)))
ob_falling_full_04_frame.location = (0.0, 0.0, 0.0)
ob_falling_full_04_frame.scale = (1.0, 0.7044, 1.0)
ob_falling_full_04_frame.lineart.crease_threshold = 0.0
_m = ob_falling_full_04_frame.modifiers.new('Mirror', 'MIRROR')
_m.use_axis = (True, True, False)
ob_falling_full_05_frame.parent = ob_falling_full_05
ob_falling_full_05_frame.matrix_parent_inverse = Matrix(((1.0, -0.0, 0.0, -0.0), (-0.0, 1.42, -0.0, 0.0), (0.0, -0.0, 1.0, -0.0), (-0.0, 0.0, -0.0, 1.0)))
ob_falling_full_05_frame.location = (0.0, 0.0, 0.0)
ob_falling_full_05_frame.scale = (1.0, 0.7044, 1.0)
ob_falling_full_05_frame.lineart.crease_threshold = 0.0
_m = ob_falling_full_05_frame.modifiers.new('Mirror', 'MIRROR')
_m.use_axis = (True, True, False)
ob_falling_full_06_frame.parent = ob_falling_full_06
ob_falling_full_06_frame.matrix_parent_inverse = Matrix(((1.0, -0.0, 0.0, -0.0), (-0.0, 1.42, -0.0, 0.0), (0.0, -0.0, 1.0, -0.0), (-0.0, 0.0, -0.0, 1.0)))
ob_falling_full_06_frame.location = (0.0, 0.0, 0.0)
ob_falling_full_06_frame.scale = (1.0, 0.7044, 1.0)
ob_falling_full_06_frame.lineart.crease_threshold = 0.0
_m = ob_falling_full_06_frame.modifiers.new('Mirror', 'MIRROR')
_m.use_axis = (True, True, False)
ob_falling_full_07_frame.parent = ob_falling_full_07
ob_falling_full_07_frame.matrix_parent_inverse = Matrix(((1.0, -0.0, 0.0, -0.0), (-0.0, 1.42, -0.0, 0.0), (0.0, -0.0, 1.0, -0.0), (-0.0, 0.0, -0.0, 1.0)))
ob_falling_full_07_frame.location = (0.0, 0.0, 0.0)
ob_falling_full_07_frame.scale = (1.0, 0.7044, 1.0)
ob_falling_full_07_frame.lineart.crease_threshold = 0.0
_m = ob_falling_full_07_frame.modifiers.new('Mirror', 'MIRROR')
_m.use_axis = (True, True, False)
ob_falling_full_08_frame.parent = ob_falling_full_08
ob_falling_full_08_frame.matrix_parent_inverse = Matrix(((1.0, -0.0, 0.0, -0.0), (-0.0, 1.42, -0.0, 0.0), (0.0, -0.0, 1.0, -0.0), (-0.0, 0.0, -0.0, 1.0)))
ob_falling_full_08_frame.location = (0.0, 0.0, 0.0)
ob_falling_full_08_frame.scale = (1.0, 0.7044, 1.0)
ob_falling_full_08_frame.lineart.crease_threshold = 0.0
_m = ob_falling_full_08_frame.modifiers.new('Mirror', 'MIRROR')
_m.use_axis = (True, True, False)
ob_falling_full_09_frame.parent = ob_falling_full_09
ob_falling_full_09_frame.matrix_parent_inverse = Matrix(((1.0, -0.0, 0.0, -0.0), (-0.0, 1.42, -0.0, 0.0), (0.0, -0.0, 1.0, -0.0), (-0.0, 0.0, -0.0, 1.0)))
ob_falling_full_09_frame.location = (0.0, 0.0, 0.0)
ob_falling_full_09_frame.scale = (1.0, 0.7044, 1.0)
ob_falling_full_09_frame.lineart.crease_threshold = 0.0
_m = ob_falling_full_09_frame.modifiers.new('Mirror', 'MIRROR')
_m.use_axis = (True, True, False)
ob_falling_full_10_frame.parent = ob_falling_full_10
ob_falling_full_10_frame.matrix_parent_inverse = Matrix(((1.0, -0.0, 0.0, -0.0), (-0.0, 1.42, -0.0, 0.0), (0.0, -0.0, 1.0, -0.0), (-0.0, 0.0, -0.0, 1.0)))
ob_falling_full_10_frame.location = (0.0, 0.0, 0.0)
ob_falling_full_10_frame.scale = (1.0, 0.7044, 1.0)
ob_falling_full_10_frame.lineart.crease_threshold = 0.0
_m = ob_falling_full_10_frame.modifiers.new('Mirror', 'MIRROR')
_m.use_axis = (True, True, False)
ob_falling_full_02_frame.parent = ob_falling_full_02
ob_falling_full_02_frame.matrix_parent_inverse = Matrix(((1.0, -0.0, 0.0, -0.0), (-0.0, 1.42, -0.0, 0.0), (0.0, -0.0, 1.0, -0.0), (-0.0, 0.0, -0.0, 1.0)))
ob_falling_full_02_frame.location = (0.0, 0.0, 0.0)
ob_falling_full_02_frame.scale = (1.0, 0.7044, 1.0)
ob_falling_full_02_frame.lineart.crease_threshold = 0.0
_m = ob_falling_full_02_frame.modifiers.new('Mirror', 'MIRROR')
_m.use_axis = (True, True, False)

# ---- collection membership
col_falling_platforms.objects.link(ob_sun)
col_falling_platforms.objects.link(ob_backdrop)
col_falling_platforms.objects.link(ob_light)
col_platforms.objects.link(ob_lava_holder)
col_platforms.objects.link(ob_lava)
col_platforms.objects.link(ob_checkpoint_platform)
col_platforms.objects.link(ob_checkpoint_ball)
col_platforms.objects.link(ob_empty)
col_fallingblocks.objects.link(ob_falling_full_03)
col_fallingblocks.objects.link(ob_falling_full_04)
col_fallingblocks.objects.link(ob_falling_full_05)
col_fallingblocks.objects.link(ob_falling_full_06)
col_fallingblocks.objects.link(ob_falling_full_07)
col_fallingblocks.objects.link(ob_falling_full_08)
col_fallingblocks.objects.link(ob_falling_full_09)
col_fallingblocks.objects.link(ob_falling_full_10)
col_fallingblocks.objects.link(ob_falling_full_02)
col_fallingblocks.objects.link(ob_falling_full_01)
col_fallingblocks.objects.link(ob_falling_full_01_frame)
col_fallingblocks.objects.link(ob_falling_full_03_frame)
col_fallingblocks.objects.link(ob_falling_full_04_frame)
col_fallingblocks.objects.link(ob_falling_full_05_frame)
col_fallingblocks.objects.link(ob_falling_full_06_frame)
col_fallingblocks.objects.link(ob_falling_full_07_frame)
col_fallingblocks.objects.link(ob_falling_full_08_frame)
col_fallingblocks.objects.link(ob_falling_full_09_frame)
col_fallingblocks.objects.link(ob_falling_full_10_frame)
col_fallingblocks.objects.link(ob_falling_full_02_frame)

# ---- scene / render settings (as saved in the file)
scene.frame_start = 1; scene.frame_end = 250; scene.frame_set(1)
scene.render.engine = 'BLENDER_EEVEE_NEXT'
scene.cycles.use_denoising = False
scene.cycles.samples = 128
scene.cycles.sampling_pattern = 'TABULATED_SOBOL'
scene.cycles.use_adaptive_sampling = False
scene.cycles.use_light_tree = False
scene.view_settings.view_transform = 'Filmic'
bpy.context.view_layer.update()

# ---- added for rendering (the .blend has no active camera): camera
cam_auto = bpy.data.cameras.new('AutoCamera')
cam_auto.lens = 50.0
cam_auto.sensor_width = 36.0
cam_auto.clip_end = 4386.21
ob_auto_camera = bpy.data.objects.new('AutoCamera', cam_auto)
scene.collection.objects.link(ob_auto_camera)
ob_auto_camera.location = (291.35, -289.454, 261.128)
ob_auto_camera.rotation_euler = (1.09748, -7.21219e-08, 0.694738)
scene.camera = ob_auto_camera
bpy.context.view_layer.update()
